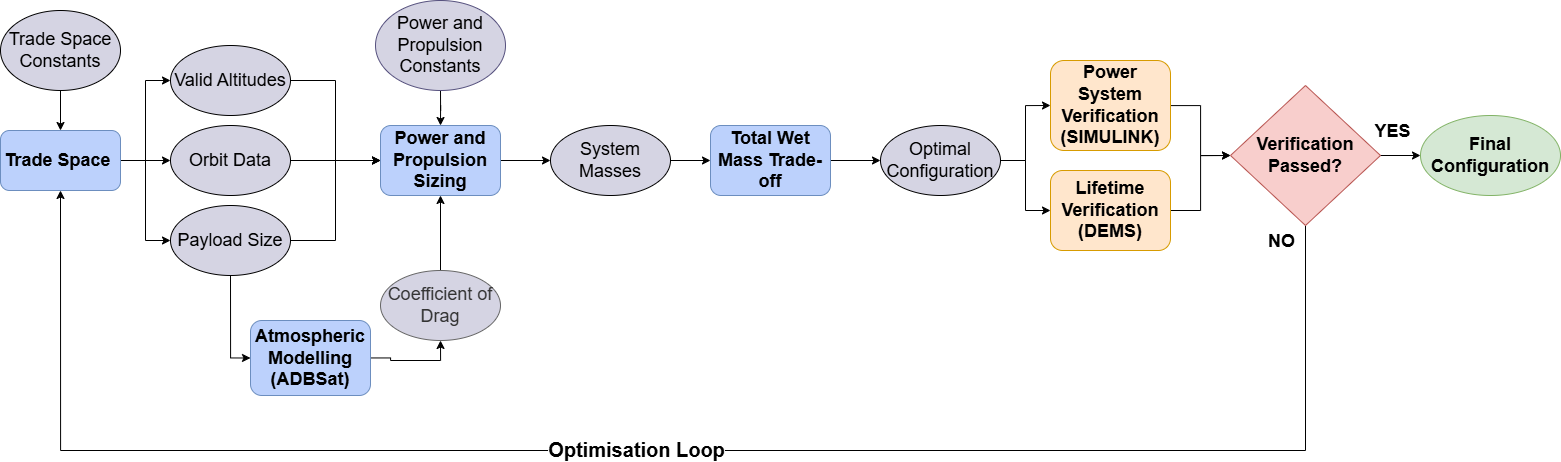

The diagram above was exported from draw.io. Its source (the exported page's mxGraphModel, read from the mxfile embedded in the PNG):
<mxGraphModel dx="1789" dy="1040" grid="1" gridSize="10" guides="1" tooltips="1" connect="1" arrows="1" fold="1" page="1" pageScale="1" pageWidth="827" pageHeight="1169" math="0" shadow="0">
  <root>
    <mxCell id="0" />
    <mxCell id="1" parent="0" />
    <mxCell id="CfqS3LS4x3cX2xMu3nrH-8" edge="1" parent="1" source="CfqS3LS4x3cX2xMu3nrH-2" style="edgeStyle=orthogonalEdgeStyle;rounded=0;orthogonalLoop=1;jettySize=auto;html=1;entryX=0;entryY=0.5;entryDx=0;entryDy=0;" target="CfqS3LS4x3cX2xMu3nrH-5">
      <mxGeometry relative="1" as="geometry" />
    </mxCell>
    <mxCell id="CfqS3LS4x3cX2xMu3nrH-9" edge="1" parent="1" source="CfqS3LS4x3cX2xMu3nrH-2" style="edgeStyle=orthogonalEdgeStyle;rounded=0;orthogonalLoop=1;jettySize=auto;html=1;entryX=0;entryY=0.5;entryDx=0;entryDy=0;" target="CfqS3LS4x3cX2xMu3nrH-6">
      <mxGeometry relative="1" as="geometry" />
    </mxCell>
    <mxCell id="CfqS3LS4x3cX2xMu3nrH-10" edge="1" parent="1" source="CfqS3LS4x3cX2xMu3nrH-2" style="edgeStyle=orthogonalEdgeStyle;rounded=0;orthogonalLoop=1;jettySize=auto;html=1;entryX=0;entryY=0.5;entryDx=0;entryDy=0;" target="CfqS3LS4x3cX2xMu3nrH-7">
      <mxGeometry relative="1" as="geometry" />
    </mxCell>
    <mxCell id="CfqS3LS4x3cX2xMu3nrH-2" parent="1" style="rounded=1;whiteSpace=wrap;html=1;fontSize=18;fontStyle=1;fillColor=#BCD1FC;strokeColor=#6c8ebf;" value="Trade Space&amp;nbsp;" vertex="1">
      <mxGeometry height="60" width="120" x="60" y="160" as="geometry" />
    </mxCell>
    <mxCell id="CfqS3LS4x3cX2xMu3nrH-4" edge="1" parent="1" source="CfqS3LS4x3cX2xMu3nrH-3" style="edgeStyle=orthogonalEdgeStyle;rounded=0;orthogonalLoop=1;jettySize=auto;html=1;entryX=0.5;entryY=0;entryDx=0;entryDy=0;" target="CfqS3LS4x3cX2xMu3nrH-2">
      <mxGeometry relative="1" as="geometry" />
    </mxCell>
    <mxCell id="CfqS3LS4x3cX2xMu3nrH-3" parent="1" style="ellipse;whiteSpace=wrap;html=1;fillColor=#D5D4E3;" value="&lt;font style=&quot;font-size: 18px;&quot;&gt;Trade Space Constants&lt;/font&gt;" vertex="1">
      <mxGeometry height="80" width="120" x="60" y="40" as="geometry" />
    </mxCell>
    <mxCell id="CfqS3LS4x3cX2xMu3nrH-16" edge="1" parent="1" source="CfqS3LS4x3cX2xMu3nrH-5" style="edgeStyle=orthogonalEdgeStyle;rounded=0;orthogonalLoop=1;jettySize=auto;html=1;entryX=0;entryY=0.5;entryDx=0;entryDy=0;" target="CfqS3LS4x3cX2xMu3nrH-13">
      <mxGeometry relative="1" as="geometry" />
    </mxCell>
    <mxCell id="CfqS3LS4x3cX2xMu3nrH-5" parent="1" style="ellipse;whiteSpace=wrap;html=1;fillColor=#D5D4E3;" value="&lt;font style=&quot;font-size: 18px;&quot;&gt;Valid Altitudes&lt;/font&gt;" vertex="1">
      <mxGeometry height="70" width="120" x="230" y="75" as="geometry" />
    </mxCell>
    <mxCell id="CfqS3LS4x3cX2xMu3nrH-17" edge="1" parent="1" source="CfqS3LS4x3cX2xMu3nrH-6" style="edgeStyle=orthogonalEdgeStyle;rounded=0;orthogonalLoop=1;jettySize=auto;html=1;entryX=0;entryY=0.5;entryDx=0;entryDy=0;" target="CfqS3LS4x3cX2xMu3nrH-13">
      <mxGeometry relative="1" as="geometry" />
    </mxCell>
    <mxCell id="CfqS3LS4x3cX2xMu3nrH-6" parent="1" style="ellipse;whiteSpace=wrap;html=1;fontSize=18;fillColor=#D5D4E3;" value="Orbit Data" vertex="1">
      <mxGeometry height="70" width="120" x="230" y="155" as="geometry" />
    </mxCell>
    <mxCell id="CfqS3LS4x3cX2xMu3nrH-12" edge="1" parent="1" source="CfqS3LS4x3cX2xMu3nrH-7" style="edgeStyle=orthogonalEdgeStyle;rounded=0;orthogonalLoop=1;jettySize=auto;html=1;entryX=0;entryY=0.5;entryDx=0;entryDy=0;" target="CfqS3LS4x3cX2xMu3nrH-11">
      <mxGeometry relative="1" as="geometry" />
    </mxCell>
    <mxCell id="CfqS3LS4x3cX2xMu3nrH-18" edge="1" parent="1" source="CfqS3LS4x3cX2xMu3nrH-7" style="edgeStyle=orthogonalEdgeStyle;rounded=0;orthogonalLoop=1;jettySize=auto;html=1;entryX=0;entryY=0.5;entryDx=0;entryDy=0;" target="CfqS3LS4x3cX2xMu3nrH-13">
      <mxGeometry relative="1" as="geometry" />
    </mxCell>
    <mxCell id="CfqS3LS4x3cX2xMu3nrH-7" parent="1" style="ellipse;whiteSpace=wrap;html=1;fontSize=18;fillColor=#D5D4E3;" value="Payload Size" vertex="1">
      <mxGeometry height="70" width="120" x="230" y="235" as="geometry" />
    </mxCell>
    <mxCell id="CfqS3LS4x3cX2xMu3nrH-15" edge="1" parent="1" source="CfqS3LS4x3cX2xMu3nrH-11" style="edgeStyle=orthogonalEdgeStyle;rounded=0;orthogonalLoop=1;jettySize=auto;html=1;entryX=0.5;entryY=1;entryDx=0;entryDy=0;" target="CfqS3LS4x3cX2xMu3nrH-14">
      <mxGeometry relative="1" as="geometry">
        <Array as="points">
          <mxPoint x="450" y="388" />
          <mxPoint x="450" y="390" />
          <mxPoint x="500" y="390" />
        </Array>
      </mxGeometry>
    </mxCell>
    <mxCell id="CfqS3LS4x3cX2xMu3nrH-11" parent="1" style="rounded=1;whiteSpace=wrap;html=1;fontSize=18;fontStyle=1;fillColor=#BCD1FC;strokeColor=#6c8ebf;" value="Atmospheric Modelling (ADBSat)" vertex="1">
      <mxGeometry height="75" width="120" x="310" y="350" as="geometry" />
    </mxCell>
    <mxCell id="CfqS3LS4x3cX2xMu3nrH-21" edge="1" parent="1" source="CfqS3LS4x3cX2xMu3nrH-13" style="edgeStyle=orthogonalEdgeStyle;rounded=0;orthogonalLoop=1;jettySize=auto;html=1;entryX=0;entryY=0.5;entryDx=0;entryDy=0;" target="CfqS3LS4x3cX2xMu3nrH-22">
      <mxGeometry relative="1" as="geometry">
        <mxPoint x="590" y="190" as="targetPoint" />
      </mxGeometry>
    </mxCell>
    <mxCell id="CfqS3LS4x3cX2xMu3nrH-13" parent="1" style="rounded=1;whiteSpace=wrap;html=1;fontSize=18;fontStyle=1;fillColor=#BCD1FC;strokeColor=#6c8ebf;" value="Power and Propulsion Sizing" vertex="1">
      <mxGeometry height="70" width="120" x="440" y="155" as="geometry" />
    </mxCell>
    <mxCell id="CfqS3LS4x3cX2xMu3nrH-19" edge="1" parent="1" source="CfqS3LS4x3cX2xMu3nrH-14" style="edgeStyle=orthogonalEdgeStyle;rounded=0;orthogonalLoop=1;jettySize=auto;html=1;entryX=0.5;entryY=1;entryDx=0;entryDy=0;" target="CfqS3LS4x3cX2xMu3nrH-13">
      <mxGeometry relative="1" as="geometry" />
    </mxCell>
    <mxCell id="CfqS3LS4x3cX2xMu3nrH-14" parent="1" style="ellipse;whiteSpace=wrap;html=1;fontSize=18;fillColor=#D5D4E3;fontColor=#333333;strokeColor=#666666;" value="Coefficient of Drag" vertex="1">
      <mxGeometry height="70" width="120" x="440" y="300" as="geometry" />
    </mxCell>
    <mxCell id="CfqS3LS4x3cX2xMu3nrH-26" edge="1" parent="1" source="CfqS3LS4x3cX2xMu3nrH-20" style="edgeStyle=orthogonalEdgeStyle;rounded=0;orthogonalLoop=1;jettySize=auto;html=1;entryX=0;entryY=0.5;entryDx=0;entryDy=0;" target="CfqS3LS4x3cX2xMu3nrH-25">
      <mxGeometry relative="1" as="geometry" />
    </mxCell>
    <mxCell id="CfqS3LS4x3cX2xMu3nrH-20" parent="1" style="rounded=1;whiteSpace=wrap;html=1;fontSize=18;fontStyle=1;fillColor=#BCD1FC;strokeColor=#6c8ebf;" value="&lt;font&gt;Total Wet Mass Trade-off&lt;/font&gt;" vertex="1">
      <mxGeometry height="70" width="120" x="770" y="155" as="geometry" />
    </mxCell>
    <mxCell id="CfqS3LS4x3cX2xMu3nrH-24" edge="1" parent="1" source="CfqS3LS4x3cX2xMu3nrH-22" style="edgeStyle=orthogonalEdgeStyle;rounded=0;orthogonalLoop=1;jettySize=auto;html=1;entryX=0;entryY=0.5;entryDx=0;entryDy=0;" target="CfqS3LS4x3cX2xMu3nrH-20">
      <mxGeometry relative="1" as="geometry" />
    </mxCell>
    <mxCell id="CfqS3LS4x3cX2xMu3nrH-22" parent="1" style="ellipse;whiteSpace=wrap;html=1;fontSize=18;fillColor=#D5D4E3;" value="System Masses" vertex="1">
      <mxGeometry height="70" width="120" x="610" y="155" as="geometry" />
    </mxCell>
    <mxCell id="CfqS3LS4x3cX2xMu3nrH-29" edge="1" parent="1" source="CfqS3LS4x3cX2xMu3nrH-25" style="edgeStyle=orthogonalEdgeStyle;rounded=0;orthogonalLoop=1;jettySize=auto;html=1;entryX=0;entryY=0.5;entryDx=0;entryDy=0;" target="CfqS3LS4x3cX2xMu3nrH-27">
      <mxGeometry relative="1" as="geometry" />
    </mxCell>
    <mxCell id="CfqS3LS4x3cX2xMu3nrH-30" edge="1" parent="1" source="CfqS3LS4x3cX2xMu3nrH-25" style="edgeStyle=orthogonalEdgeStyle;rounded=0;orthogonalLoop=1;jettySize=auto;html=1;entryX=0;entryY=0.5;entryDx=0;entryDy=0;" target="CfqS3LS4x3cX2xMu3nrH-28">
      <mxGeometry relative="1" as="geometry" />
    </mxCell>
    <mxCell id="CfqS3LS4x3cX2xMu3nrH-25" parent="1" style="ellipse;whiteSpace=wrap;html=1;fontSize=18;fillColor=#D5D4E3;" value="Optimal Configuration" vertex="1">
      <mxGeometry height="70" width="120" x="940" y="155" as="geometry" />
    </mxCell>
    <mxCell id="CfqS3LS4x3cX2xMu3nrH-39" edge="1" parent="1" source="CfqS3LS4x3cX2xMu3nrH-27" style="edgeStyle=orthogonalEdgeStyle;rounded=0;orthogonalLoop=1;jettySize=auto;html=1;entryX=0;entryY=0.5;entryDx=0;entryDy=0;" target="CfqS3LS4x3cX2xMu3nrH-45">
      <mxGeometry relative="1" as="geometry">
        <mxPoint x="1270" y="185" as="targetPoint" />
      </mxGeometry>
    </mxCell>
    <mxCell id="CfqS3LS4x3cX2xMu3nrH-27" parent="1" style="rounded=1;whiteSpace=wrap;html=1;fontSize=18;fontStyle=1;fillColor=#ffe6cc;strokeColor=#d79b00;" value="Power System Verification (SIMULINK)" vertex="1">
      <mxGeometry height="90" width="120" x="1110" y="90" as="geometry" />
    </mxCell>
    <mxCell id="CfqS3LS4x3cX2xMu3nrH-40" edge="1" parent="1" source="CfqS3LS4x3cX2xMu3nrH-28" style="edgeStyle=orthogonalEdgeStyle;rounded=0;orthogonalLoop=1;jettySize=auto;html=1;entryX=0;entryY=0.5;entryDx=0;entryDy=0;" target="CfqS3LS4x3cX2xMu3nrH-45">
      <mxGeometry relative="1" as="geometry">
        <mxPoint x="1270" y="185" as="targetPoint" />
      </mxGeometry>
    </mxCell>
    <mxCell id="CfqS3LS4x3cX2xMu3nrH-28" parent="1" style="rounded=1;whiteSpace=wrap;html=1;fontSize=18;fontStyle=1;fillColor=#ffe6cc;strokeColor=#d79b00;" value="Lifetime Verification&lt;div&gt;(DEMS)&lt;/div&gt;" vertex="1">
      <mxGeometry height="80" width="120" x="1110" y="200" as="geometry" />
    </mxCell>
    <mxCell id="CfqS3LS4x3cX2xMu3nrH-32" edge="1" parent="1" source="CfqS3LS4x3cX2xMu3nrH-31" style="edgeStyle=orthogonalEdgeStyle;rounded=0;orthogonalLoop=1;jettySize=auto;html=1;entryX=0.5;entryY=0;entryDx=0;entryDy=0;" target="CfqS3LS4x3cX2xMu3nrH-13">
      <mxGeometry relative="1" as="geometry" />
    </mxCell>
    <mxCell id="CfqS3LS4x3cX2xMu3nrH-31" parent="1" style="ellipse;whiteSpace=wrap;html=1;fillColor=#D5D4E3;strokeColor=#56517e;" value="&lt;font style=&quot;font-size: 18px;&quot;&gt;Power and Propulsion Constants&lt;/font&gt;" vertex="1">
      <mxGeometry height="90" width="130" x="435" y="30" as="geometry" />
    </mxCell>
    <mxCell id="CfqS3LS4x3cX2xMu3nrH-41" edge="1" parent="1" source="CfqS3LS4x3cX2xMu3nrH-45" style="edgeStyle=orthogonalEdgeStyle;rounded=0;orthogonalLoop=1;jettySize=auto;html=1;entryX=0.5;entryY=1;entryDx=0;entryDy=0;exitX=0.5;exitY=1;exitDx=0;exitDy=0;" target="CfqS3LS4x3cX2xMu3nrH-2">
      <mxGeometry relative="1" as="geometry">
        <Array as="points">
          <mxPoint x="1365" y="480" />
          <mxPoint x="120" y="480" />
        </Array>
        <mxPoint x="1390" y="185" as="sourcePoint" />
      </mxGeometry>
    </mxCell>
    <mxCell id="CfqS3LS4x3cX2xMu3nrH-44" connectable="0" parent="CfqS3LS4x3cX2xMu3nrH-41" style="edgeLabel;html=1;align=center;verticalAlign=middle;resizable=0;points=[];fontSize=20;fontStyle=1" value="Optimisation Loop" vertex="1">
      <mxGeometry relative="1" x="0.0351" y="-2" as="geometry">
        <mxPoint as="offset" />
      </mxGeometry>
    </mxCell>
    <mxCell id="CfqS3LS4x3cX2xMu3nrH-42" edge="1" parent="1" style="edgeStyle=orthogonalEdgeStyle;rounded=0;orthogonalLoop=1;jettySize=auto;html=1;" target="CfqS3LS4x3cX2xMu3nrH-43">
      <mxGeometry relative="1" as="geometry">
        <mxPoint x="1390" y="185" as="sourcePoint" />
        <mxPoint x="1520" y="185" as="targetPoint" />
      </mxGeometry>
    </mxCell>
    <mxCell id="CfqS3LS4x3cX2xMu3nrH-48" connectable="0" parent="CfqS3LS4x3cX2xMu3nrH-42" style="edgeLabel;html=1;align=center;verticalAlign=middle;resizable=0;points=[];fontSize=18;fontStyle=1" value="YES" vertex="1">
      <mxGeometry relative="1" x="0.5704" y="1" as="geometry">
        <mxPoint x="-10" y="-24" as="offset" />
      </mxGeometry>
    </mxCell>
    <mxCell id="CfqS3LS4x3cX2xMu3nrH-43" parent="1" style="ellipse;whiteSpace=wrap;html=1;fontSize=18;fontStyle=1;fillColor=#d5e8d4;strokeColor=#82b366;" value="Final Configuration" vertex="1">
      <mxGeometry height="80" width="140" x="1480" y="145" as="geometry" />
    </mxCell>
    <mxCell id="CfqS3LS4x3cX2xMu3nrH-45" parent="1" style="rhombus;whiteSpace=wrap;html=1;fontSize=18;fontStyle=1;fillColor=#f8cecc;strokeColor=#b85450;" value="Verification Passed?" vertex="1">
      <mxGeometry height="140" width="150" x="1290" y="115" as="geometry" />
    </mxCell>
    <mxCell id="CfqS3LS4x3cX2xMu3nrH-49" connectable="0" parent="1" style="edgeLabel;html=1;align=center;verticalAlign=middle;resizable=0;points=[];fontSize=18;fontStyle=1" value="NO" vertex="1">
      <mxGeometry x="1340" y="270" as="geometry" />
    </mxCell>
  </root>
</mxGraphModel>